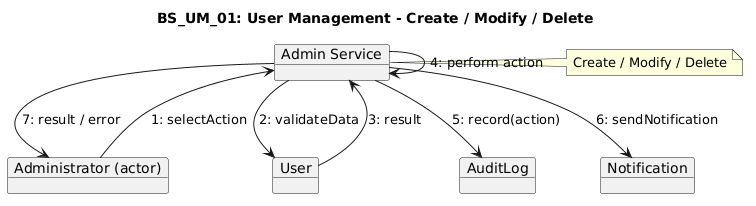

The diagram above was rendered by PlantUML. Its source (embedded in the PNG):
@startuml
title BS_UM_01: User Management - Create / Modify / Delete

object "Administrator (actor)" as Admin
object "Admin Service" as AC
object "User" as UA
object "AuditLog" as AL
object "Notification" as NS

Admin --> AC : 1: selectAction

note right of AC
Create / Modify / Delete
end note

AC --> UA : 2: validateData
UA --> AC : 3: result

AC --> AC : 4: perform action

AC --> AL : 5: record(action)
AC --> NS : 6: sendNotification
AC --> Admin : 7: result / error
@enduml